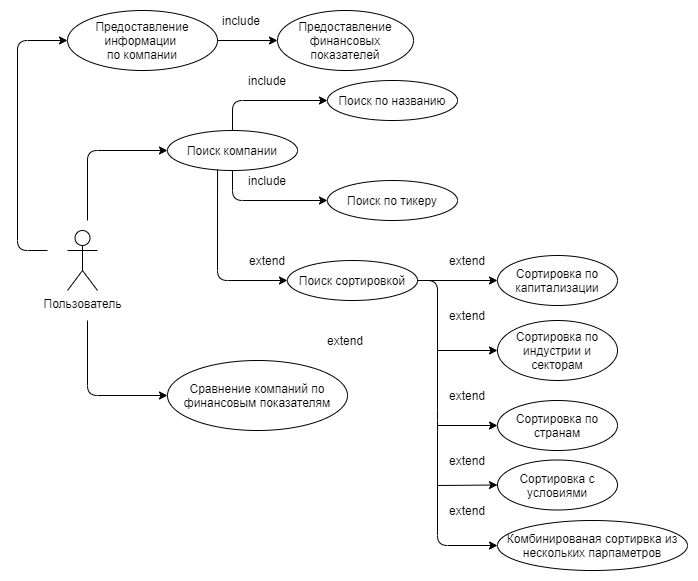

The diagram above was exported from draw.io. Its source (the exported page's mxGraphModel, read from the mxfile embedded in the PNG):
<mxGraphModel dx="1422" dy="794" grid="1" gridSize="10" guides="1" tooltips="1" connect="1" arrows="1" fold="1" page="1" pageScale="1" pageWidth="827" pageHeight="1169" math="0" shadow="0">
  <root>
    <mxCell id="0" />
    <mxCell id="1" parent="0" />
    <mxCell id="9aF579K62C0HkfaISPOs-1" value="Пользователь" style="shape=umlActor;verticalLabelPosition=bottom;verticalAlign=top;html=1;outlineConnect=0;" vertex="1" parent="1">
      <mxGeometry x="220" y="330" width="30" height="60" as="geometry" />
    </mxCell>
    <mxCell id="9aF579K62C0HkfaISPOs-7" value="Поиск компании" style="ellipse;whiteSpace=wrap;html=1;align=center;" vertex="1" parent="1">
      <mxGeometry x="320" y="230" width="130" height="40" as="geometry" />
    </mxCell>
    <mxCell id="9aF579K62C0HkfaISPOs-30" style="edgeStyle=orthogonalEdgeStyle;rounded=0;orthogonalLoop=1;jettySize=auto;html=1;entryX=0;entryY=0.5;entryDx=0;entryDy=0;" edge="1" parent="1" source="9aF579K62C0HkfaISPOs-8" target="9aF579K62C0HkfaISPOs-11">
      <mxGeometry relative="1" as="geometry" />
    </mxCell>
    <mxCell id="9aF579K62C0HkfaISPOs-8" value="Предоставление информации &lt;br&gt;по компании" style="ellipse;whiteSpace=wrap;html=1;align=center;" vertex="1" parent="1">
      <mxGeometry x="220" y="110" width="150" height="60" as="geometry" />
    </mxCell>
    <mxCell id="9aF579K62C0HkfaISPOs-9" value="Поиск по названию" style="ellipse;whiteSpace=wrap;html=1;align=center;" vertex="1" parent="1">
      <mxGeometry x="480" y="180" width="130" height="40" as="geometry" />
    </mxCell>
    <mxCell id="9aF579K62C0HkfaISPOs-10" value="Поиск по тикеру" style="ellipse;whiteSpace=wrap;html=1;align=center;" vertex="1" parent="1">
      <mxGeometry x="480" y="280" width="130" height="40" as="geometry" />
    </mxCell>
    <mxCell id="9aF579K62C0HkfaISPOs-11" value="Предоставление финансовых показателей" style="ellipse;whiteSpace=wrap;html=1;align=center;" vertex="1" parent="1">
      <mxGeometry x="430" y="110" width="136" height="60" as="geometry" />
    </mxCell>
    <mxCell id="9aF579K62C0HkfaISPOs-15" value="Сравнение компаний по финансовым показателям" style="ellipse;whiteSpace=wrap;html=1;align=center;" vertex="1" parent="1">
      <mxGeometry x="320" y="460" width="180" height="70" as="geometry" />
    </mxCell>
    <mxCell id="9aF579K62C0HkfaISPOs-16" value="Сортировка по индустрии и секторам" style="ellipse;whiteSpace=wrap;html=1;align=center;" vertex="1" parent="1">
      <mxGeometry x="650" y="420" width="120" height="60" as="geometry" />
    </mxCell>
    <mxCell id="9aF579K62C0HkfaISPOs-18" value="Сортировка по капитализации" style="ellipse;whiteSpace=wrap;html=1;align=center;" vertex="1" parent="1">
      <mxGeometry x="650" y="355" width="120" height="50" as="geometry" />
    </mxCell>
    <mxCell id="9aF579K62C0HkfaISPOs-19" value="Сортировка по странам" style="ellipse;whiteSpace=wrap;html=1;align=center;" vertex="1" parent="1">
      <mxGeometry x="650" y="500" width="120" height="50" as="geometry" />
    </mxCell>
    <mxCell id="9aF579K62C0HkfaISPOs-26" value="" style="endArrow=classic;html=1;entryX=0;entryY=0.5;entryDx=0;entryDy=0;" edge="1" parent="1" target="9aF579K62C0HkfaISPOs-7">
      <mxGeometry width="50" height="50" relative="1" as="geometry">
        <mxPoint x="240" y="320" as="sourcePoint" />
        <mxPoint x="590" y="340" as="targetPoint" />
        <Array as="points">
          <mxPoint x="240" y="250" />
        </Array>
      </mxGeometry>
    </mxCell>
    <mxCell id="9aF579K62C0HkfaISPOs-28" value="" style="endArrow=classic;html=1;entryX=0;entryY=0.5;entryDx=0;entryDy=0;" edge="1" parent="1" target="9aF579K62C0HkfaISPOs-15">
      <mxGeometry width="50" height="50" relative="1" as="geometry">
        <mxPoint x="240" y="420" as="sourcePoint" />
        <mxPoint x="590" y="340" as="targetPoint" />
        <Array as="points">
          <mxPoint x="240" y="495" />
        </Array>
      </mxGeometry>
    </mxCell>
    <mxCell id="9aF579K62C0HkfaISPOs-29" value="" style="endArrow=classic;html=1;entryX=0;entryY=0.5;entryDx=0;entryDy=0;" edge="1" parent="1" target="9aF579K62C0HkfaISPOs-8">
      <mxGeometry width="50" height="50" relative="1" as="geometry">
        <mxPoint x="200" y="350" as="sourcePoint" />
        <mxPoint x="170" y="220" as="targetPoint" />
        <Array as="points">
          <mxPoint x="170" y="350" />
          <mxPoint x="170" y="140" />
        </Array>
      </mxGeometry>
    </mxCell>
    <mxCell id="9aF579K62C0HkfaISPOs-33" value="" style="endArrow=classic;html=1;exitX=0.5;exitY=1;exitDx=0;exitDy=0;entryX=0;entryY=0.5;entryDx=0;entryDy=0;" edge="1" parent="1" source="9aF579K62C0HkfaISPOs-7" target="9aF579K62C0HkfaISPOs-10">
      <mxGeometry width="50" height="50" relative="1" as="geometry">
        <mxPoint x="385" y="270" as="sourcePoint" />
        <mxPoint x="500" y="300" as="targetPoint" />
        <Array as="points">
          <mxPoint x="385" y="300" />
        </Array>
      </mxGeometry>
    </mxCell>
    <mxCell id="9aF579K62C0HkfaISPOs-34" value="" style="endArrow=classic;html=1;exitX=0.5;exitY=0;exitDx=0;exitDy=0;entryX=0;entryY=0.5;entryDx=0;entryDy=0;" edge="1" parent="1" source="9aF579K62C0HkfaISPOs-7" target="9aF579K62C0HkfaISPOs-9">
      <mxGeometry width="50" height="50" relative="1" as="geometry">
        <mxPoint x="540" y="390" as="sourcePoint" />
        <mxPoint x="590" y="340" as="targetPoint" />
        <Array as="points">
          <mxPoint x="385" y="200" />
        </Array>
      </mxGeometry>
    </mxCell>
    <mxCell id="9aF579K62C0HkfaISPOs-39" value="" style="endArrow=classic;html=1;exitX=0.385;exitY=0.975;exitDx=0;exitDy=0;entryX=0;entryY=0.5;entryDx=0;entryDy=0;exitPerimeter=0;" edge="1" parent="1" source="9aF579K62C0HkfaISPOs-7" target="9aF579K62C0HkfaISPOs-41">
      <mxGeometry width="50" height="50" relative="1" as="geometry">
        <mxPoint x="540" y="390" as="sourcePoint" />
        <mxPoint x="620" y="250" as="targetPoint" />
        <Array as="points">
          <mxPoint x="370" y="380" />
        </Array>
      </mxGeometry>
    </mxCell>
    <mxCell id="9aF579K62C0HkfaISPOs-41" value="Поиск сортировкой" style="ellipse;whiteSpace=wrap;html=1;align=center;" vertex="1" parent="1">
      <mxGeometry x="440" y="360" width="130" height="40" as="geometry" />
    </mxCell>
    <mxCell id="9aF579K62C0HkfaISPOs-43" value="Комбинированая сортирвка из нескольких парпаметров" style="ellipse;whiteSpace=wrap;html=1;align=center;" vertex="1" parent="1">
      <mxGeometry x="650" y="620" width="190" height="50" as="geometry" />
    </mxCell>
    <mxCell id="9aF579K62C0HkfaISPOs-46" value="Сортировка с условиями" style="ellipse;whiteSpace=wrap;html=1;align=center;" vertex="1" parent="1">
      <mxGeometry x="650" y="559.5" width="120" height="50" as="geometry" />
    </mxCell>
    <mxCell id="9aF579K62C0HkfaISPOs-47" value="" style="endArrow=classic;html=1;entryX=0;entryY=0.5;entryDx=0;entryDy=0;exitX=1;exitY=0.5;exitDx=0;exitDy=0;" edge="1" parent="1" source="9aF579K62C0HkfaISPOs-41" target="9aF579K62C0HkfaISPOs-43">
      <mxGeometry width="50" height="50" relative="1" as="geometry">
        <mxPoint x="590" y="380" as="sourcePoint" />
        <mxPoint x="610" y="640" as="targetPoint" />
        <Array as="points">
          <mxPoint x="590" y="380" />
          <mxPoint x="590" y="520" />
          <mxPoint x="590" y="645" />
        </Array>
      </mxGeometry>
    </mxCell>
    <mxCell id="9aF579K62C0HkfaISPOs-49" value="" style="endArrow=classic;html=1;exitX=1;exitY=0.5;exitDx=0;exitDy=0;entryX=0;entryY=0.5;entryDx=0;entryDy=0;" edge="1" parent="1" source="9aF579K62C0HkfaISPOs-41" target="9aF579K62C0HkfaISPOs-18">
      <mxGeometry width="50" height="50" relative="1" as="geometry">
        <mxPoint x="540" y="370" as="sourcePoint" />
        <mxPoint x="590" y="320" as="targetPoint" />
      </mxGeometry>
    </mxCell>
    <mxCell id="9aF579K62C0HkfaISPOs-50" value="" style="endArrow=classic;html=1;entryX=0;entryY=0.5;entryDx=0;entryDy=0;" edge="1" parent="1" target="9aF579K62C0HkfaISPOs-16">
      <mxGeometry width="50" height="50" relative="1" as="geometry">
        <mxPoint x="590" y="450" as="sourcePoint" />
        <mxPoint x="590" y="320" as="targetPoint" />
      </mxGeometry>
    </mxCell>
    <mxCell id="9aF579K62C0HkfaISPOs-51" value="" style="endArrow=classic;html=1;entryX=0;entryY=0.5;entryDx=0;entryDy=0;" edge="1" parent="1" target="9aF579K62C0HkfaISPOs-19">
      <mxGeometry width="50" height="50" relative="1" as="geometry">
        <mxPoint x="590" y="525" as="sourcePoint" />
        <mxPoint x="590" y="320" as="targetPoint" />
      </mxGeometry>
    </mxCell>
    <mxCell id="9aF579K62C0HkfaISPOs-52" value="" style="endArrow=classic;html=1;entryX=0;entryY=0.5;entryDx=0;entryDy=0;" edge="1" parent="1" target="9aF579K62C0HkfaISPOs-46">
      <mxGeometry width="50" height="50" relative="1" as="geometry">
        <mxPoint x="590" y="585" as="sourcePoint" />
        <mxPoint x="590" y="320" as="targetPoint" />
      </mxGeometry>
    </mxCell>
    <mxCell id="9aF579K62C0HkfaISPOs-53" value="include" style="text;html=1;strokeColor=none;fillColor=none;align=center;verticalAlign=middle;whiteSpace=wrap;rounded=0;" vertex="1" parent="1">
      <mxGeometry x="400" y="170" width="40" height="20" as="geometry" />
    </mxCell>
    <mxCell id="9aF579K62C0HkfaISPOs-54" value="include" style="text;html=1;strokeColor=none;fillColor=none;align=center;verticalAlign=middle;whiteSpace=wrap;rounded=0;" vertex="1" parent="1">
      <mxGeometry x="374" y="110" width="40" height="20" as="geometry" />
    </mxCell>
    <mxCell id="9aF579K62C0HkfaISPOs-55" value="include" style="text;html=1;strokeColor=none;fillColor=none;align=center;verticalAlign=middle;whiteSpace=wrap;rounded=0;" vertex="1" parent="1">
      <mxGeometry x="400" y="270" width="40" height="20" as="geometry" />
    </mxCell>
    <mxCell id="9aF579K62C0HkfaISPOs-56" value="extend" style="text;html=1;strokeColor=none;fillColor=none;align=center;verticalAlign=middle;whiteSpace=wrap;rounded=0;" vertex="1" parent="1">
      <mxGeometry x="400" y="350" width="40" height="20" as="geometry" />
    </mxCell>
    <mxCell id="9aF579K62C0HkfaISPOs-57" value="extend" style="text;html=1;strokeColor=none;fillColor=none;align=center;verticalAlign=middle;whiteSpace=wrap;rounded=0;" vertex="1" parent="1">
      <mxGeometry x="478" y="430" width="40" height="20" as="geometry" />
    </mxCell>
    <mxCell id="9aF579K62C0HkfaISPOs-58" value="extend" style="text;html=1;strokeColor=none;fillColor=none;align=center;verticalAlign=middle;whiteSpace=wrap;rounded=0;" vertex="1" parent="1">
      <mxGeometry x="600" y="350" width="40" height="20" as="geometry" />
    </mxCell>
    <mxCell id="9aF579K62C0HkfaISPOs-59" value="extend" style="text;html=1;strokeColor=none;fillColor=none;align=center;verticalAlign=middle;whiteSpace=wrap;rounded=0;" vertex="1" parent="1">
      <mxGeometry x="600" y="405" width="40" height="20" as="geometry" />
    </mxCell>
    <mxCell id="9aF579K62C0HkfaISPOs-60" value="extend" style="text;html=1;strokeColor=none;fillColor=none;align=center;verticalAlign=middle;whiteSpace=wrap;rounded=0;" vertex="1" parent="1">
      <mxGeometry x="600" y="485" width="40" height="20" as="geometry" />
    </mxCell>
    <mxCell id="9aF579K62C0HkfaISPOs-61" value="extend" style="text;html=1;strokeColor=none;fillColor=none;align=center;verticalAlign=middle;whiteSpace=wrap;rounded=0;" vertex="1" parent="1">
      <mxGeometry x="600" y="550" width="40" height="20" as="geometry" />
    </mxCell>
    <mxCell id="9aF579K62C0HkfaISPOs-62" value="extend" style="text;html=1;strokeColor=none;fillColor=none;align=center;verticalAlign=middle;whiteSpace=wrap;rounded=0;" vertex="1" parent="1">
      <mxGeometry x="600" y="600" width="40" height="20" as="geometry" />
    </mxCell>
  </root>
</mxGraphModel>